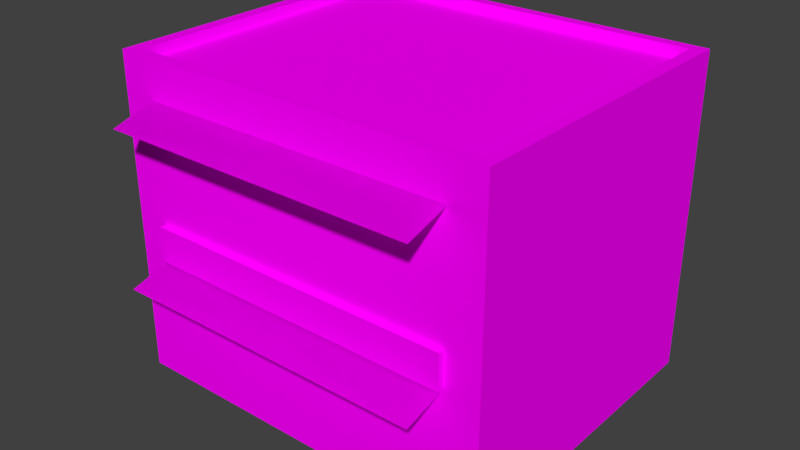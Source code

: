 # Source: firefighters.blend  (saved by Blender 2.79.0; exported with 4.5.12 LTS)
import bpy
from mathutils import Matrix  # noqa: F401  (used for matrix-valued properties, if any)

bpy.ops.wm.read_factory_settings(use_empty=True)
scene = bpy.context.scene
scene.name = 'Scene'

# ---- collections
col_collection_1 = bpy.data.collections.new('Collection 1'); scene.collection.children.link(col_collection_1)

# ---- images (referenced by path relative to the original .blend; pixels are not part of the script)
import os
ASSET_DIR = os.environ.get("B2B_ASSET_DIR", "")  # directory of the original .blend (textures are referenced by path, not embedded)
HERE = os.path.dirname(os.path.abspath(__file__))  # packed textures are extracted next to this script under _unpacked/

def load_image(name, relpath, width, height, colorspace="sRGB"):
    """Load a texture the original file referenced (path relative to the .blend, or extracted next to this script)."""
    p = next((c for c in (os.path.join(HERE, relpath), os.path.join(ASSET_DIR, relpath)) if relpath and os.path.exists(c)), "")
    if p:
        img = bpy.data.images.load(p, check_existing=True)
        img.name = name
    else:  # same state as the original file: an image datablock whose file is absent (Cycles renders it pink)
        img = bpy.data.images.new(name, width, height)
        img.source = "FILE"
        img.filepath = "//" + (relpath or name)
    img.colorspace_settings.name = colorspace
    return img
img_firefighters_png = load_image('firefighters.png', 'firefighters.png', 1024, 1024, 'sRGB')

# ---- materials (node trees are filled in below, after node groups)
mat_firefightersmat = bpy.data.materials.new('firefightersMat')
mat_firefightersmat.alpha_threshold = 0.0
mat_firefightersmat.roughness = 0.5

# ---- material node trees
mat_firefightersmat.use_nodes = True; mat_firefightersmat.node_tree.nodes.clear()
_N = mat_firefightersmat.node_tree.nodes; _L = mat_firefightersmat.node_tree.links
n0 = _N.new('ShaderNodeOutputMaterial'); n0.name = 'Material Output'; n0.location = (300, 300)
n1 = _N.new('ShaderNodeBsdfDiffuse'); n1.name = 'Diffuse BSDF'; n1.location = (10, 300)
n2 = _N.new('ShaderNodeTexImage'); n2.name = 'Image Texture'; n2.location = (-180, 300)
n2.width = 140
n2.image = img_firefighters_png
_L.new(n1.outputs[0], n0.inputs[0])
_L.new(n2.outputs[0], n1.inputs[0])
n0.is_active_output = True

# ---- world
world_world = bpy.data.worlds.new('World'); scene.world = world_world
world_world.color = (0.05088, 0.05088, 0.05088)
world_world.use_sun_shadow = False
world_world.sun_shadow_jitter_overblur = 0.0
world_world.cycles.sampling_method = 'MANUAL'

# ---- meshes
me_firefighters = bpy.data.meshes.new('firefighters')
me_firefighters.from_pydata([(5.0, 4.167, 0.0), (5.0, -4.167, 0.0), (-5.0, -4.167, 0.0), (-5.0, 4.167, 0.0), (5.0, 4.167, 8.333), (5.0, -4.167, 8.333), (-5.0, -4.167, 8.333), (-5.0, 4.167, 8.333), (4.66, 3.883, 8.333), (4.66, -3.883, 8.333), (-4.66, 3.883, 8.333), (-4.66, -3.883, 8.333), (4.66, 3.883, 8.059), (4.66, -3.883, 8.059), (-4.66, 3.883, 8.059), (-4.66, -3.883, 8.059), (4.11, -4.167, 3.333), (-4.11, -4.167, 3.333), (4.11, -4.167, 4.25), (-4.11, -4.167, 4.25), (4.11, -4.333, 3.333), (-4.11, -4.333, 3.333), (4.11, -4.333, 4.25), (-4.11, -4.333, 4.25), (-4.11, -5.291, 3.0), (4.11, -5.291, 3.0), (4.11, -4.167, 7.333), (-4.11, -4.167, 7.333), (-4.11, -5.291, 7.0), (4.11, -5.291, 7.0), (4.11, -5.291, 7.0), (-4.11, -5.291, 7.0), (-4.11, -4.167, 7.333), (4.11, -4.167, 7.333), (4.11, -5.291, 3.0), (-4.11, -5.291, 3.0), (-4.11, -4.167, 3.333), (4.11, -4.167, 3.333)], [], [(5, 4, 8, 9), (0, 4, 5, 1), (1, 5, 6, 2), (2, 6, 7, 3), (4, 0, 3, 7), (10, 11, 15, 14), (7, 6, 11, 10), (4, 7, 10, 8), (6, 5, 9, 11), (12, 14, 15, 13), (8, 10, 14, 12), (11, 9, 13, 15), (9, 8, 12, 13), (17, 24, 25, 16), (20, 22, 23, 21), (18, 22, 20, 16), (19, 23, 22, 18), (17, 21, 23, 19), (16, 20, 21, 17), (27, 28, 29, 26), (31, 32, 33, 30), (35, 36, 37, 34)])
_uv = me_firefighters.uv_layers.new(name='UVMap')
_uv.uv.foreach_set('vector', [0.6103, 0.4893, 0.6103, 0.965, 0.5908, 0.9489, 0.5908, 0.5055, 0.4118, 0.0005048, 0.4118, 0.4542, -0.04189, 0.4542, -0.04189, 0.0005048, 0.8971, 0.0004888, 0.8971, 0.4542, 0.3527, 0.4542, 0.3527, 0.0004888, -0.04189, 0.0005048, -0.04189, 0.4542, 0.4118, 0.4542, 0.4118, 0.0005048, 0.5449, 0.4542, 0.5449, 0.0004887, 0.0004894, 0.0004887, 0.0004893, 0.4542, 0.02715, 0.9489, 0.02715, 0.5055, 0.04297, 0.5055, 0.04297, 0.9489, 0.007735, 0.965, 0.007733, 0.4893, 0.02715, 0.5055, 0.02715, 0.9489, 0.592, 0.9807, 0.02115, 0.9807, 0.04057, 0.9645, 0.5726, 0.9645, 0.02115, 0.4737, 0.592, 0.4737, 0.5726, 0.4899, 0.04057, 0.4899, 0.575, 0.9489, 0.04297, 0.9489, 0.04297, 0.5055, 0.575, 0.5055, 0.5726, 0.9645, 0.04057, 0.9645, 0.04297, 0.9489, 0.575, 0.9489, 0.04057, 0.4899, 0.5726, 0.4899, 0.575, 0.5055, 0.04297, 0.5055, 0.5908, 0.5055, 0.5908, 0.9489, 0.575, 0.9489, 0.575, 0.5055, 0.7162, 0.4829, 0.7612, 0.4829, 0.7612, 0.9841, 0.7162, 0.9841, 0.7075, 0.9841, 0.6615, 0.9841, 0.6615, 0.4829, 0.7075, 0.4829, 0.6615, 0.9924, 0.6615, 0.9841, 0.7075, 0.9841, 0.7075, 0.9924, 0.6528, 0.4829, 0.6615, 0.4829, 0.6615, 0.9841, 0.6528, 0.984, 0.7075, 0.4746, 0.7075, 0.4829, 0.6615, 0.4829, 0.6615, 0.4746, 0.7162, 0.9841, 0.7075, 0.9841, 0.7075, 0.4829, 0.7162, 0.4829, 0.716, 0.4827, 0.7612, 0.4827, 0.761, 0.9856, 0.7158, 0.9856, 0.716, 0.4827, 0.7612, 0.4827, 0.761, 0.9856, 0.7158, 0.9856, 0.7162, 0.4829, 0.7612, 0.4829, 0.7612, 0.9841, 0.7162, 0.9841])
me_firefighters.materials.append(mat_firefightersmat)
me_firefighters.use_remesh_preserve_volume = False
me_firefighters.use_remesh_preserve_attributes = False
me_firefighters.use_mirror_vertex_groups = False
me_firefighters.update()

# ---- objects
ob_firefighters = bpy.data.objects.new('firefighters', me_firefighters)

# ---- transforms, parenting, visibility, modifiers, constraints
ob_firefighters.location = (0.0, 0.0, 0.0)
ob_firefighters.lock_rotations_4d = False
ob_firefighters.empty_display_type = 'ARROWS'
ob_firefighters.lineart.crease_threshold = 0.0

# ---- collection membership
col_collection_1.objects.link(ob_firefighters)

# ---- scene / render settings (as saved in the file)
scene.frame_start = 1; scene.frame_end = 250; scene.frame_set(2)
scene.render.engine = 'CYCLES'
scene.render.resolution_percentage = 50
scene.render.dither_intensity = 0.0
scene.cycles.use_denoising = False
scene.cycles.samples = 128
scene.cycles.sampling_pattern = 'TABULATED_SOBOL'
scene.cycles.use_adaptive_sampling = False
scene.cycles.use_light_tree = False
scene.cycles.blur_glossy = 0.0
scene.cycles.sample_clamp_indirect = 0.0
scene.view_settings.view_transform = 'Standard'
bpy.context.view_layer.update()

# ---- added for rendering (the .blend has no active camera and no usable light): camera, sun
cam_auto = bpy.data.cameras.new('AutoCamera')
cam_auto.lens = 50.0
cam_auto.sensor_width = 36.0
cam_auto.clip_end = 1000.0
ob_auto_camera = bpy.data.objects.new('AutoCamera', cam_auto)
scene.collection.objects.link(ob_auto_camera)
ob_auto_camera.location = (14.887, -18.4265, 16.0762)
ob_auto_camera.rotation_euler = (1.09748, -7.21219e-08, 0.694738)
scene.camera = ob_auto_camera
light_auto_sun = bpy.data.lights.new('AutoSun', 'SUN')
light_auto_sun.energy = 3.0
light_auto_sun.angle = 0.0523599
ob_auto_sun = bpy.data.objects.new('AutoSun', light_auto_sun)
scene.collection.objects.link(ob_auto_sun)
ob_auto_sun.rotation_euler = (0.872665, 0.174533, 0.523599)
bpy.context.view_layer.update()
